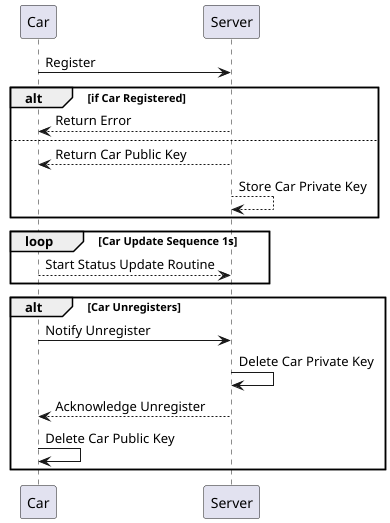

The diagram above was rendered by PlantUML. Its source (embedded in the PNG):
@startuml

Car -> Server: Register
alt if Car Registered
Server --> Car: Return Error
else
Server --> Car: Return Car Public Key
Server --> Server: Store Car Private Key
end

loop Car Update Sequence 1s
Car --> Server : Start Status Update Routine
end

alt Car Unregisters
Car -> Server : Notify Unregister
Server -> Server : Delete Car Private Key
Server --> Car : Acknowledge Unregister
Car -> Car: Delete Car Public Key
end
@enduml